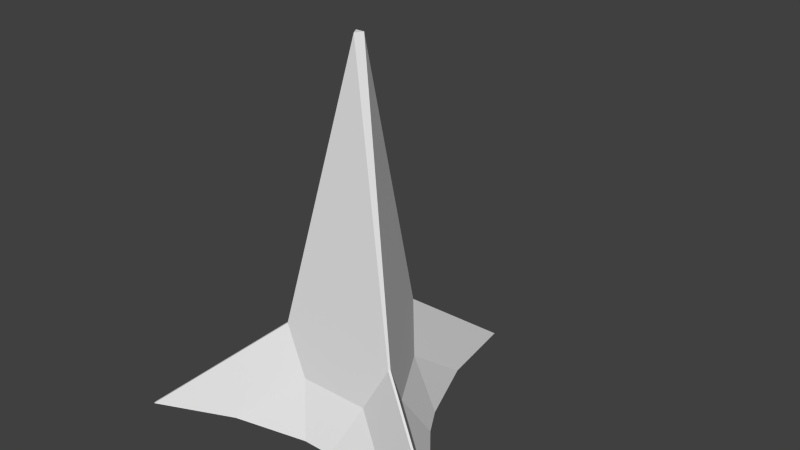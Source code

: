 # Source: spikeTower.blend  (saved by Blender 2.69.0; exported with 4.5.12 LTS)
import bpy
from mathutils import Matrix  # noqa: F401  (used for matrix-valued properties, if any)

bpy.ops.wm.read_factory_settings(use_empty=True)
scene = bpy.context.scene
scene.name = 'Scene'

# ---- collections
col_collection_1 = bpy.data.collections.new('Collection 1'); scene.collection.children.link(col_collection_1)

# ---- materials (node trees are filled in below, after node groups)
mat_material = bpy.data.materials.new('Material')
mat_material.alpha_threshold = 0.0
mat_material.use_transparent_shadow = False
mat_material.roughness = 0.5
mat_material.line_color = (0.0, 0.0, 0.0, 1.0)

# ---- material node trees

# ---- world
world_world = bpy.data.worlds.new('World'); scene.world = world_world
world_world.color = (0.05088, 0.05088, 0.05088)
world_world.use_sun_shadow = False
world_world.sun_shadow_jitter_overblur = 0.0
world_world.cycles.sampling_method = 'MANUAL'
world_world.cycles.sample_map_resolution = 256

# ---- meshes
me_cube = bpy.data.meshes.new('Cube')
me_cube.from_pydata([(-0.04635, 0.02676, 4.0), (0.04635, 0.02676, 4.0), (-2.428e-09, -0.05352, 4.0), (-0.6459, -0.3865, 1.017), (-0.6577, -0.3661, 1.017), (0.6459, -0.3865, 1.017), (0.6577, -0.3661, 1.017), (0.01178, 0.7527, 1.017), (-0.01178, 0.7527, 1.017), (1.941, -1.134, -0.1329), (1.953, -1.114, -0.1329), (-0.1604, -0.6947, 0.0), (0.1604, -0.6947, 0.0), (-0.6818, 0.2084, 0.0), (-0.5214, 0.4863, 0.0), (0.5214, 0.4863, 0.0), (0.6818, 0.2084, 0.0), (0.01178, 2.248, -0.1329), (-0.01178, 2.248, -0.1329), (-1.953, -1.114, -0.1329), (-1.941, -1.134, -0.1329), (0.3807, -0.4433, 0.5083), (0.5742, -0.1081, 0.5083), (1.028, -0.8171, -0.06644), (1.222, -0.4819, -0.06644), (0.1935, 0.5513, 0.5083), (0.1935, 1.299, -0.06644), (-0.1935, 1.299, -0.06644), (-0.1935, 0.5513, 0.5083), (-0.5742, -0.1081, 0.5083), (-0.3807, -0.4433, 0.5083), (-1.222, -0.4819, -0.06644), (-1.028, -0.8171, -0.06644)], [], [(5, 9, 10, 6), (4, 19, 20, 3), (7, 17, 18, 8), (14, 15, 16, 12, 11, 13), (1, 7, 8, 0), (2, 0, 4, 3), (2, 5, 6, 1), (3, 5, 2), (1, 6, 7), (0, 8, 4), (1, 0, 2), (7, 6, 22, 25), (6, 10, 24, 22), (24, 16, 22), (16, 15, 25, 22), (15, 26, 25), (26, 17, 7, 25), (3, 30, 21, 5), (5, 21, 23, 9), (23, 21, 12), (12, 21, 30, 11), (11, 30, 32), (32, 30, 3, 20), (4, 8, 28, 29), (8, 18, 27, 28), (28, 27, 14), (14, 13, 29, 28), (13, 31, 29), (31, 19, 4, 29), (10, 9, 23, 24), (24, 23, 12, 16), (14, 27, 26, 15), (26, 27, 18, 17), (11, 32, 31, 13), (31, 32, 20, 19)])
me_cube.materials.append(mat_material)
me_cube.use_remesh_preserve_volume = False
me_cube.use_remesh_preserve_attributes = False
me_cube.use_mirror_vertex_groups = False
me_cube.update()

# ---- objects
ob_cube = bpy.data.objects.new('Cube', me_cube)

# ---- transforms, parenting, visibility, modifiers, constraints
ob_cube.location = (0.0, 0.0, 0.0)
ob_cube.lock_rotations_4d = False
ob_cube.empty_display_type = 'ARROWS'
ob_cube.lineart.crease_threshold = 0.0

# ---- collection membership
col_collection_1.objects.link(ob_cube)

# ---- scene / render settings (as saved in the file)
scene.frame_start = 1; scene.frame_end = 250; scene.frame_set(1)
scene.render.engine = 'BLENDER_EEVEE_NEXT'
scene.render.image_settings.compression = 90
scene.render.resolution_percentage = 50
scene.render.dither_intensity = 0.0
scene.cycles.use_denoising = False
scene.cycles.samples = 10
scene.cycles.sampling_pattern = 'TABULATED_SOBOL'
scene.cycles.light_sampling_threshold = 0.0
scene.cycles.use_adaptive_sampling = False
scene.cycles.use_light_tree = False
scene.cycles.blur_glossy = 0.0
scene.cycles.volume_bounces = 1
scene.cycles.pixel_filter_type = 'GAUSSIAN'
scene.cycles.sample_clamp_indirect = 0.0
scene.view_settings.view_transform = 'Standard'
bpy.context.view_layer.update()

# ---- added for rendering (the .blend has no active camera and no usable light): camera, sun
cam_auto = bpy.data.cameras.new('AutoCamera')
cam_auto.lens = 50.0
cam_auto.sensor_width = 36.0
cam_auto.clip_end = 1000.0
ob_auto_camera = bpy.data.objects.new('AutoCamera', cam_auto)
scene.collection.objects.link(ob_auto_camera)
ob_auto_camera.location = (6.1211, -6.78846, 6.83043)
ob_auto_camera.rotation_euler = (1.09748, -7.21219e-08, 0.694738)
scene.camera = ob_auto_camera
light_auto_sun = bpy.data.lights.new('AutoSun', 'SUN')
light_auto_sun.energy = 3.0
light_auto_sun.angle = 0.0523599
ob_auto_sun = bpy.data.objects.new('AutoSun', light_auto_sun)
scene.collection.objects.link(ob_auto_sun)
ob_auto_sun.rotation_euler = (0.872665, 0.174533, 0.523599)
bpy.context.view_layer.update()

